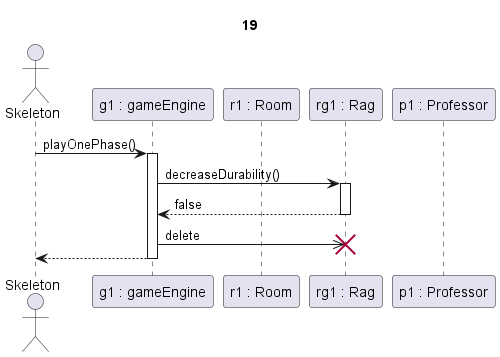

The diagram above was rendered by PlantUML. Its source (embedded in the PNG):
@startuml Rag decreaseDurability + megsemmisülés

title 19

actor Skeleton as sk
participant "g1 : gameEngine" as g
participant "r1 : Room" as room
participant "rg1 : Rag" as r
participant "p1 : Professor" as p

sk->g ++: playOnePhase()
g->r ++: decreaseDurability()

r-->g --: false

g->>r !!: delete

g-->sk --:

@enduml